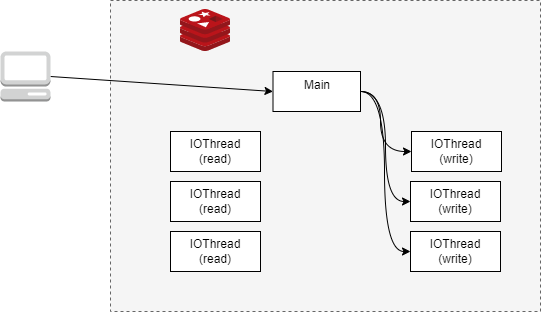

The diagram above was exported from draw.io. Its source (the exported page's mxGraphModel, read from the mxfile embedded in the PNG):
<mxGraphModel dx="878" dy="616" grid="1" gridSize="10" guides="1" tooltips="1" connect="1" arrows="1" fold="1" page="1" pageScale="1" pageWidth="827" pageHeight="1169" math="0" shadow="0">
  <root>
    <mxCell id="0" />
    <mxCell id="1" parent="0" />
    <mxCell id="6" value="" style="rounded=0;whiteSpace=wrap;html=1;dashed=1;fillColor=#f5f5f5;fontColor=#333333;strokeColor=#666666;" parent="1" vertex="1">
      <mxGeometry x="170" y="29" width="430" height="311" as="geometry" />
    </mxCell>
    <mxCell id="15" style="edgeStyle=none;html=1;exitX=1;exitY=0.5;exitDx=0;exitDy=0;exitPerimeter=0;entryX=0;entryY=0.5;entryDx=0;entryDy=0;" parent="1" source="4" target="7" edge="1">
      <mxGeometry relative="1" as="geometry" />
    </mxCell>
    <mxCell id="4" value="" style="outlineConnect=0;dashed=0;verticalLabelPosition=bottom;verticalAlign=top;align=center;html=1;shape=mxgraph.aws3.management_console;fillColor=#D2D3D3;gradientColor=none;" parent="1" vertex="1">
      <mxGeometry x="60" y="80" width="50" height="50" as="geometry" />
    </mxCell>
    <mxCell id="5" value="" style="sketch=0;aspect=fixed;html=1;points=[];align=center;image;fontSize=12;image=img/lib/mscae/Cache_Redis_Product.svg;" parent="1" vertex="1">
      <mxGeometry x="240" y="38" width="50" height="42" as="geometry" />
    </mxCell>
    <mxCell id="16" style="edgeStyle=orthogonalEdgeStyle;html=1;exitX=1;exitY=0.5;exitDx=0;exitDy=0;entryX=0;entryY=0.5;entryDx=0;entryDy=0;curved=1;" parent="1" source="7" target="9" edge="1">
      <mxGeometry relative="1" as="geometry">
        <Array as="points">
          <mxPoint x="440" y="120" />
          <mxPoint x="440" y="180" />
        </Array>
      </mxGeometry>
    </mxCell>
    <mxCell id="17" style="edgeStyle=orthogonalEdgeStyle;curved=1;html=1;exitX=1;exitY=0.5;exitDx=0;exitDy=0;entryX=0;entryY=0.5;entryDx=0;entryDy=0;" parent="1" source="7" target="8" edge="1">
      <mxGeometry relative="1" as="geometry" />
    </mxCell>
    <mxCell id="18" style="edgeStyle=orthogonalEdgeStyle;curved=1;html=1;exitX=1;exitY=0.5;exitDx=0;exitDy=0;entryX=0;entryY=0.5;entryDx=0;entryDy=0;" parent="1" source="7" target="10" edge="1">
      <mxGeometry relative="1" as="geometry">
        <Array as="points">
          <mxPoint x="444" y="120" />
          <mxPoint x="444" y="280" />
        </Array>
      </mxGeometry>
    </mxCell>
    <mxCell id="7" value="Main" style="rounded=0;whiteSpace=wrap;html=1;verticalAlign=top;" parent="1" vertex="1">
      <mxGeometry x="332.5" y="100" width="87.5" height="40" as="geometry" />
    </mxCell>
    <mxCell id="8" value="IOThread&lt;br&gt;(write)" style="rounded=0;whiteSpace=wrap;html=1;" parent="1" vertex="1">
      <mxGeometry x="470" y="210" width="90" height="40" as="geometry" />
    </mxCell>
    <mxCell id="9" value="IOThread&lt;br&gt;(write)" style="rounded=0;whiteSpace=wrap;html=1;" parent="1" vertex="1">
      <mxGeometry x="471" y="160" width="90" height="40" as="geometry" />
    </mxCell>
    <mxCell id="10" value="IOThread&lt;br&gt;(write)" style="rounded=0;whiteSpace=wrap;html=1;" parent="1" vertex="1">
      <mxGeometry x="470" y="260" width="90" height="40" as="geometry" />
    </mxCell>
    <mxCell id="11" value="IOThread&lt;br&gt;(read)" style="rounded=0;whiteSpace=wrap;html=1;" parent="1" vertex="1">
      <mxGeometry x="230" y="260" width="90" height="40" as="geometry" />
    </mxCell>
    <mxCell id="12" value="IOThread&lt;br&gt;(read)" style="rounded=0;whiteSpace=wrap;html=1;" parent="1" vertex="1">
      <mxGeometry x="230" y="210" width="90" height="40" as="geometry" />
    </mxCell>
    <mxCell id="13" value="IOThread&lt;br&gt;(read)" style="rounded=0;whiteSpace=wrap;html=1;" parent="1" vertex="1">
      <mxGeometry x="230" y="160" width="90" height="40" as="geometry" />
    </mxCell>
  </root>
</mxGraphModel>